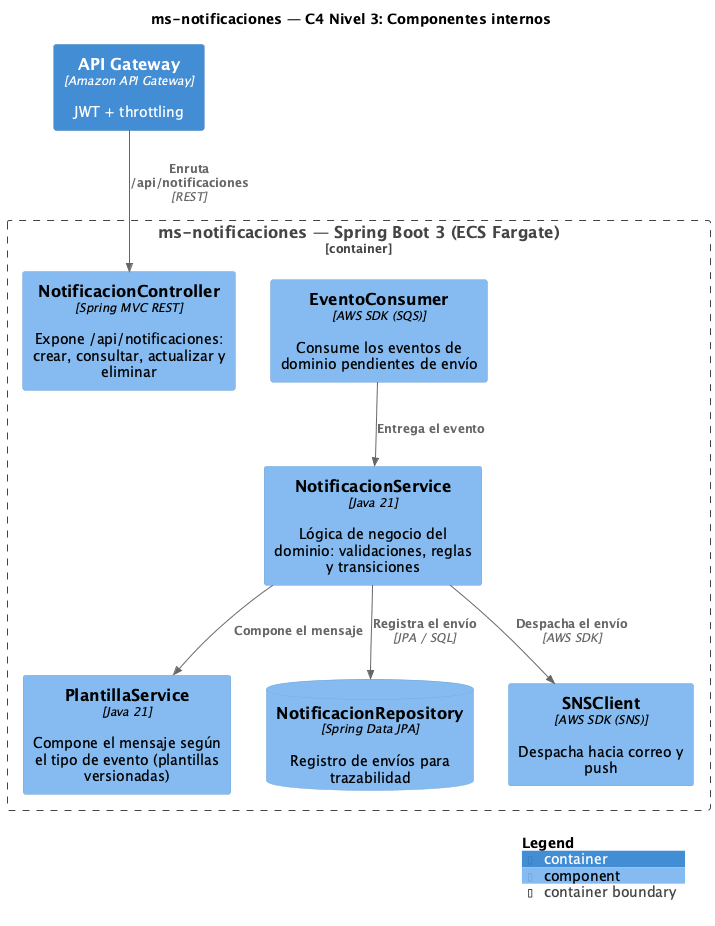

The diagram above was rendered by PlantUML. Its source (embedded in the PNG):
@startuml C4-3-Componentes
!include <C4/C4_Component>

title ms-notificaciones — C4 Nivel 3: Componentes internos

LAYOUT_WITH_LEGEND()

Container_Boundary(ms, "ms-notificaciones — Spring Boot 3 (ECS Fargate)") {

  Component(rest, "NotificacionController", "Spring MVC REST", "Expone /api/notificaciones: crear, consultar, actualizar y eliminar")
  Component(svc, "NotificacionService", "Java 21", "Lógica de negocio del dominio: validaciones, reglas y transiciones")
  Component(cons, "EventoConsumer", "AWS SDK (SQS)", "Consume los eventos de dominio pendientes de envío")
  Component(tpl, "PlantillaService", "Java 21", "Compone el mensaje según el tipo de evento (plantillas versionadas)")
  ComponentDb(repo, "NotificacionRepository", "Spring Data JPA", "Registro de envíos para trazabilidad")
  Component(sns, "SNSClient", "AWS SDK (SNS)", "Despacha hacia correo y push")
}

Container(apigw, "API Gateway", "Amazon API Gateway", "JWT + throttling")

Rel(apigw, rest, "Enruta /api/notificaciones", "REST")
Rel(cons, svc, "Entrega el evento")
Rel(svc, tpl, "Compone el mensaje")
Rel(svc, sns, "Despacha el envío", "AWS SDK")
Rel(svc, repo, "Registra el envío", "JPA / SQL")

SHOW_LEGEND()
@enduml